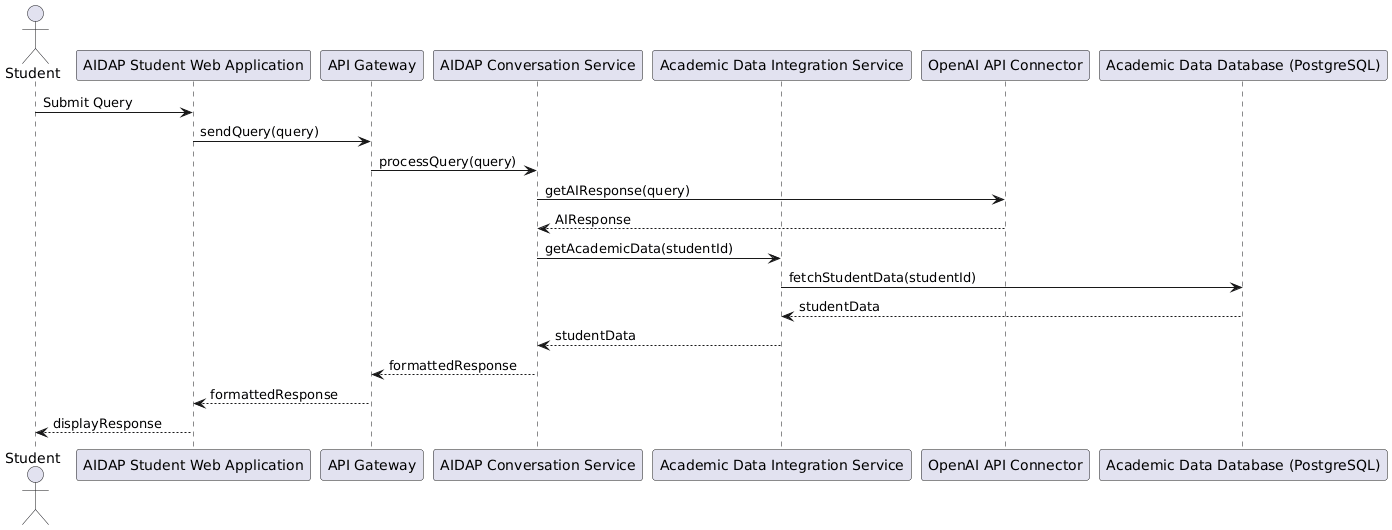

The diagram above was rendered by PlantUML. Its source (embedded in the PNG):
@startuml
actor "Student" as Student
participant "AIDAP Student Web Application" as StudentWeb
participant "API Gateway" as APIGateway
participant "AIDAP Conversation Service" as ConversationService
participant "Academic Data Integration Service" as DataIntegrationService
participant "OpenAI API Connector" as OpenAIAPI
participant "Academic Data Database (PostgreSQL)" as AcademicDB

Student -> StudentWeb : Submit Query
StudentWeb -> APIGateway : sendQuery(query)
APIGateway -> ConversationService : processQuery(query)
ConversationService -> OpenAIAPI : getAIResponse(query)
OpenAIAPI --> ConversationService : AIResponse
ConversationService -> DataIntegrationService : getAcademicData(studentId)
DataIntegrationService -> AcademicDB : fetchStudentData(studentId)
AcademicDB --> DataIntegrationService : studentData
DataIntegrationService --> ConversationService : studentData
ConversationService --> APIGateway : formattedResponse
APIGateway --> StudentWeb : formattedResponse
StudentWeb --> Student : displayResponse
@enduml